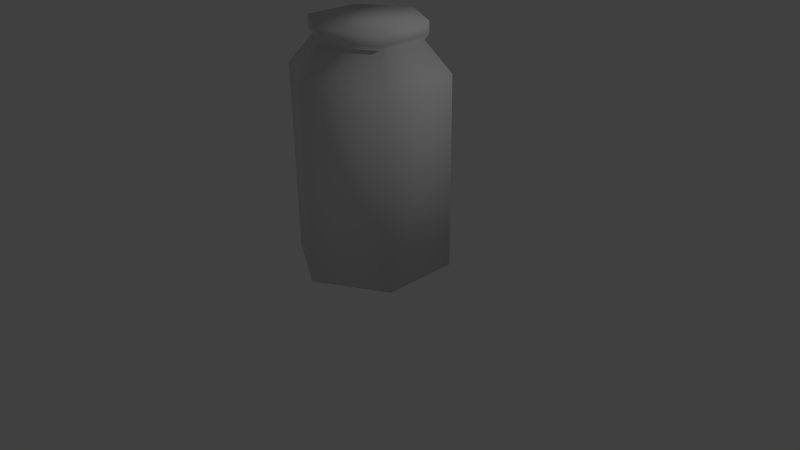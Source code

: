 # Source: assets_eidolon.blend  (saved by Blender 2.69.0; exported with 4.5.12 LTS)
import bpy
from mathutils import Matrix  # noqa: F401  (used for matrix-valued properties, if any)

bpy.ops.wm.read_factory_settings(use_empty=True)
scene = bpy.context.scene
scene.name = 'Scene'

# ---- collections
col_collection_1 = bpy.data.collections.new('Collection 1'); scene.collection.children.link(col_collection_1)

# ---- materials (node trees are filled in below, after node groups)
mat_material = bpy.data.materials.new('Material')
mat_material.alpha_threshold = 0.0
mat_material.use_transparent_shadow = False
mat_material.roughness = 0.5
mat_material.line_color = (0.0, 0.0, 0.0, 1.0)

# ---- material node trees

# ---- world
world_world = bpy.data.worlds.new('World'); scene.world = world_world
world_world.color = (0.05088, 0.05088, 0.05088)
world_world.use_sun_shadow = False
world_world.sun_shadow_jitter_overblur = 0.0
world_world.cycles.sampling_method = 'MANUAL'
world_world.cycles.sample_map_resolution = 256

# ---- cameras
cam_camera = bpy.data.cameras.new('Camera')
cam_camera.clip_end = 100.0
cam_camera.lens = 35.0
cam_camera.sensor_width = 32.0
cam_camera.sensor_height = 18.0
cam_camera.ortho_scale = 7.314
cam_camera.dof.focus_distance = 0.0
cam_camera.dof.aperture_fstop = 128.0

# ---- lights
light_lamp = bpy.data.lights.new('Lamp', 'POINT')
light_lamp.transmission_factor = 0.0
light_lamp.cutoff_distance = 30.0
light_lamp.energy = 100.0
light_lamp.shadow_buffer_clip_start = 1.001
light_lamp.shadow_soft_size = 0.1
light_lamp.shadow_maximum_resolution = 0.006
light_lamp.use_absolute_resolution = True
light_lamp.cycles.use_multiple_importance_sampling = False

# ---- meshes
me_cube = bpy.data.meshes.new('Cube')
me_cube.from_pydata([(0.0, 1.0, 0.0), (-0.866, 0.5, 0.0), (-0.866, -0.5, 0.0), (8.742e-08, -1.0, 0.0), (0.866, -0.5, 0.0), (0.866, 0.5, 0.0), (0.0, 1.0, 2.457), (-0.866, 0.5, 2.457), (-0.866, -0.5, 2.457), (8.742e-08, -1.0, 2.457), (0.866, -0.5, 2.457), (0.866, 0.5, 2.457), (6.514e-09, 0.6722, 2.829), (-0.5821, 0.3361, 2.829), (-0.5821, -0.3361, 2.829), (6.528e-08, -0.6722, 2.829), (0.5821, -0.3361, 2.829), (0.5821, 0.3361, 2.829), (5.414e-09, 0.7275, 2.892), (-0.6301, 0.3638, 2.892), (-0.6301, -0.3638, 2.892), (6.902e-08, -0.7275, 2.892), (0.6301, -0.3638, 2.892), (0.6301, 0.3638, 2.892), (5.414e-09, 0.7275, 3.043), (-0.6301, 0.3638, 3.043), (-0.6301, -0.3638, 3.043), (6.902e-08, -0.7275, 3.043), (0.6301, -0.3638, 3.043), (0.6301, 0.3638, 3.043)], [], [(5, 0, 6, 11), (4, 5, 11, 10), (3, 4, 10, 9), (2, 3, 9, 8), (1, 2, 8, 7), (0, 1, 7, 6), (11, 6, 12, 17), (10, 11, 17, 16), (9, 10, 16, 15), (8, 9, 15, 14), (7, 8, 14, 13), (6, 7, 13, 12), (17, 12, 18, 23), (16, 17, 23, 22), (15, 16, 22, 21), (14, 15, 21, 20), (13, 14, 20, 19), (12, 13, 19, 18), (23, 18, 24, 29), (22, 23, 29, 28), (21, 22, 28, 27), (20, 21, 27, 26), (19, 20, 26, 25), (18, 19, 25, 24), (25, 28, 29, 24), (26, 27, 28, 25), (1, 0, 5, 4), (2, 1, 4, 3)])
me_cube.polygons.foreach_set('use_smooth', [True] * 28)
_uv = me_cube.uv_layers.new(name='UVMap')
_uv.uv.foreach_set('vector', [0.5255, 0.5014, 0.5255, 0.6538, 0.1463, 0.6538, 0.1463, 0.5014, 0.5255, 0.3442, 0.5255, 0.5014, 0.1463, 0.5014, 0.1463, 0.3442, 0.5255, 0.1879, 0.5255, 0.3442, 0.1463, 0.3442, 0.1463, 0.1879, 0.5255, 0.03732, 0.5255, 0.1879, 0.1463, 0.1879, 0.1463, 0.03732, 0.5255, 0.8055, 0.5255, 0.9551, 0.1463, 0.9551, 0.1463, 0.8055, 0.5255, 0.6538, 0.5255, 0.8055, 0.1463, 0.8055, 0.1463, 0.6538, 0.1463, 0.5014, 0.1463, 0.6538, 0.0636, 0.6538, 0.0636, 0.5014, 0.1463, 0.3442, 0.1463, 0.5014, 0.0636, 0.5014, 0.0636, 0.3442, 0.1463, 0.1879, 0.1463, 0.3442, 0.0636, 0.3442, 0.0636, 0.1879, 0.1463, 0.03732, 0.1463, 0.1879, 0.0636, 0.1879, 0.0636, 0.03732, 0.1463, 0.8055, 0.1463, 0.9551, 0.0636, 0.9551, 0.0636, 0.8055, 0.1463, 0.6538, 0.1463, 0.8055, 0.0636, 0.8055, 0.0636, 0.6538, 0.0636, 0.5014, 0.0636, 0.6538, 0.04913, 0.6538, 0.04913, 0.5014, 0.0636, 0.3442, 0.0636, 0.5014, 0.04913, 0.5014, 0.04913, 0.3442, 0.0636, 0.1879, 0.0636, 0.3442, 0.04913, 0.3442, 0.04913, 0.1879, 0.0636, 0.03732, 0.0636, 0.1879, 0.04913, 0.1879, 0.04913, 0.03732, 0.0636, 0.8055, 0.0636, 0.9551, 0.04913, 0.9551, 0.04913, 0.8055, 0.0636, 0.6538, 0.0636, 0.8055, 0.04913, 0.8055, 0.04913, 0.6538, 0.04913, 0.5014, 0.04913, 0.6538, 0.01767, 0.6538, 0.01767, 0.5014, 0.04913, 0.3442, 0.04913, 0.5014, 0.01767, 0.5014, 0.01767, 0.3442, 0.04913, 0.1879, 0.04913, 0.3442, 0.01767, 0.3442, 0.01767, 0.1879, 0.04913, 0.03732, 0.04913, 0.1879, 0.01767, 0.1879, 0.01767, 0.03732, 0.04913, 0.8055, 0.04913, 0.9551, 0.01767, 0.9551, 0.01767, 0.8055, 0.04913, 0.6538, 0.04913, 0.8055, 0.01767, 0.8055, 0.01767, 0.6538, 0.7259, 0.5317, 0.6073, 0.3264, 0.7259, 0.3264, 0.7852, 0.429, 0.6073, 0.5317, 0.5481, 0.429, 0.6073, 0.3264, 0.7259, 0.5317, 0.8304, 0.08162, 0.8304, 0.2446, 0.6892, 0.3261, 0.5481, 0.2446, 0.6892, 0.0001264, 0.8304, 0.08162, 0.5481, 0.2446, 0.5481, 0.08162])
me_cube.materials.append(mat_material)
me_cube.use_remesh_preserve_volume = False
me_cube.use_remesh_preserve_attributes = False
me_cube.use_mirror_vertex_groups = False
me_cube.update()

# ---- objects
ob_cube = bpy.data.objects.new('Cube', me_cube)
ob_lamp = bpy.data.objects.new('Lamp', light_lamp)
ob_camera = bpy.data.objects.new('Camera', cam_camera)

# ---- transforms, parenting, visibility, modifiers, constraints
ob_cube.location = (0.0, 0.0, 0.0)
ob_cube.lock_rotations_4d = False
ob_cube.empty_display_type = 'ARROWS'
ob_cube.lineart.crease_threshold = 0.0
ob_lamp.location = (4.076, 1.005, 5.904)
ob_lamp.rotation_euler = (0.6503, 0.05522, 1.866)
ob_lamp.lock_rotations_4d = False
ob_lamp.empty_display_type = 'ARROWS'
ob_lamp.color = (0.0, 0.0, 0.0, 0.0)
ob_lamp.lineart.crease_threshold = 0.0
ob_camera.location = (7.481, -6.508, 5.344)
ob_camera.rotation_euler = (1.109, 0.01082, 0.8149)
ob_camera.lock_rotations_4d = False
ob_camera.empty_display_type = 'ARROWS'
ob_camera.color = (0.0, 0.0, 0.0, 0.0)
ob_camera.display_type = 'WIRE'
ob_camera.lineart.crease_threshold = 0.0

# ---- collection membership
col_collection_1.objects.link(ob_cube)
col_collection_1.objects.link(ob_lamp)
col_collection_1.objects.link(ob_camera)

# ---- scene / render settings (as saved in the file)
scene.camera = ob_camera
scene.frame_start = 1; scene.frame_end = 250; scene.frame_set(1)
scene.render.engine = 'BLENDER_EEVEE_NEXT'
scene.render.image_settings.compression = 90
scene.render.resolution_percentage = 50
scene.render.dither_intensity = 0.0
scene.cycles.use_denoising = False
scene.cycles.samples = 10
scene.cycles.sampling_pattern = 'TABULATED_SOBOL'
scene.cycles.light_sampling_threshold = 0.0
scene.cycles.use_adaptive_sampling = False
scene.cycles.use_light_tree = False
scene.cycles.blur_glossy = 0.0
scene.cycles.volume_bounces = 1
scene.cycles.pixel_filter_type = 'GAUSSIAN'
scene.cycles.sample_clamp_indirect = 0.0
scene.view_settings.view_transform = 'Standard'
bpy.context.view_layer.update()
